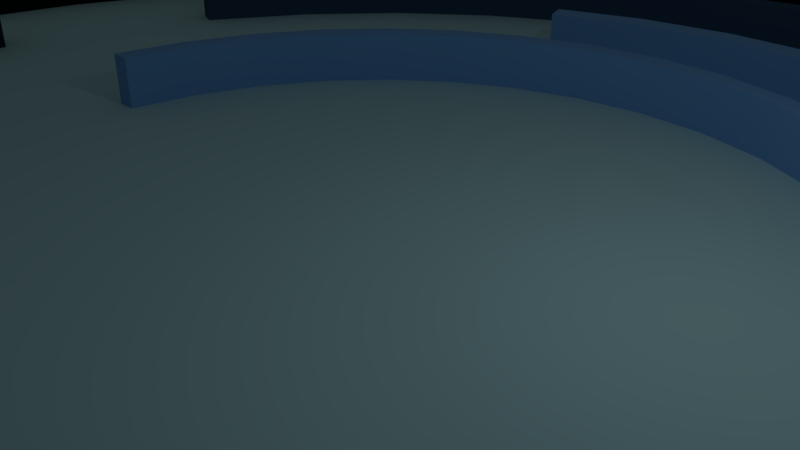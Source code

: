 # Source: Level.blend  (saved by Blender 2.79.0; exported with 4.5.12 LTS)
import bpy
from mathutils import Matrix  # noqa: F401  (used for matrix-valued properties, if any)

bpy.ops.wm.read_factory_settings(use_empty=True)
scene = bpy.context.scene
scene.name = 'Scene'

# ---- collections
col_collection_1 = bpy.data.collections.new('Collection 1'); scene.collection.children.link(col_collection_1)

# ---- materials (node trees are filled in below, after node groups)
mat_wall1 = bpy.data.materials.new('Wall1')
mat_wall1.alpha_threshold = 0.0
mat_wall1.diffuse_color = (0.1726, 0.4179, 0.8, 1.0)
mat_wall1.roughness = 0.5
mat_wall1.line_color = (0.0, 0.0, 0.0, 1.0)
mat_floor = bpy.data.materials.new('Floor')
mat_floor.alpha_threshold = 0.0
mat_floor.diffuse_color = (0.4125, 0.7379, 0.7991, 1.0)
mat_floor.roughness = 0.5
mat_wall2 = bpy.data.materials.new('Wall2')
mat_wall2.alpha_threshold = 0.0
mat_wall2.diffuse_color = (0.06165, 0.1442, 0.2697, 1.0)
mat_wall2.roughness = 0.5
mat_wall3 = bpy.data.materials.new('Wall3')
mat_wall3.alpha_threshold = 0.0
mat_wall3.diffuse_color = (0.03056, 0.07015, 0.1299, 1.0)
mat_wall3.roughness = 0.5
mat_wall4 = bpy.data.materials.new('Wall4')
mat_wall4.alpha_threshold = 0.0
mat_wall4.diffuse_color = (0.01519, 0.02751, 0.04321, 1.0)
mat_wall4.roughness = 0.5
mat_outerwall = bpy.data.materials.new('OuterWall')
mat_outerwall.alpha_threshold = 0.0
mat_outerwall.diffuse_color = (0.005522, 0.009033, 0.01601, 1.0)
mat_outerwall.roughness = 0.5

# ---- node groups
ng_auto_smooth = bpy.data.node_groups.new('Auto Smooth', 'GeometryNodeTree')
_s = ng_auto_smooth.interface.new_socket(name='Geometry', in_out='OUTPUT', socket_type='NodeSocketGeometry')
_s = ng_auto_smooth.interface.new_socket(name='Geometry', in_out='INPUT', socket_type='NodeSocketGeometry')
_s = ng_auto_smooth.interface.new_socket(name='Angle', in_out='INPUT', socket_type='NodeSocketFloat')
_s.subtype = 'ANGLE'
_s.min_value = 0.0
_s.max_value = 3.142
ng_auto_smooth.is_modifier = True
_N = ng_auto_smooth.nodes; _L = ng_auto_smooth.links
n0 = _N.new('NodeGroupOutput'); n0.name = 'Group Output'; n0.location = (480, -100)
n1 = _N.new('NodeGroupInput'); n1.name = 'Group Input'; n1.location = (-420, -300)
n2 = _N.new('NodeGroupInput'); n2.name = 'Group Input.001'; n2.location = (-60, -100)
n3 = _N.new('GeometryNodeSetShadeSmooth'); n3.name = 'Set Shade Smooth'; n3.location = (120, -100)
n3.domain = 'EDGE'
n4 = _N.new('GeometryNodeSetShadeSmooth'); n4.name = 'Set Shade Smooth.001'; n4.location = (300, -100)
n5 = _N.new('GeometryNodeInputMeshEdgeAngle'); n5.name = 'Edge Angle'; n5.location = (-420, -220)
n6 = _N.new('GeometryNodeInputEdgeSmooth'); n6.name = 'Is Edge Smooth'; n6.location = (-60, -160)
n7 = _N.new('GeometryNodeInputShadeSmooth'); n7.name = 'Is Face Smooth'; n7.location = (-240, -340)
n8 = _N.new('FunctionNodeBooleanMath'); n8.name = 'Boolean Math'; n8.location = (-60, -220)
n9 = _N.new('FunctionNodeCompare'); n9.name = 'Compare'; n9.location = (-240, -180)
n9.operation = 'LESS_EQUAL'
_L.new(n5.outputs[0], n9.inputs[0])
_L.new(n4.outputs[0], n0.inputs[0])
_L.new(n1.outputs[1], n9.inputs[1])
_L.new(n9.outputs[0], n8.inputs[0])
_L.new(n7.outputs[0], n8.inputs[1])
_L.new(n2.outputs[0], n3.inputs[0])
_L.new(n6.outputs[0], n3.inputs[1])
_L.new(n3.outputs[0], n4.inputs[0])
_L.new(n8.outputs[0], n3.inputs[2])
n0.is_active_output = True

# ---- material node trees
mat_wall1.use_nodes = True; mat_wall1.node_tree.nodes.clear()
_N = mat_wall1.node_tree.nodes; _L = mat_wall1.node_tree.links
n0 = _N.new('ShaderNodeOutputMaterial'); n0.name = 'Material Output'; n0.location = (300, 300)
n1 = _N.new('ShaderNodeBsdfDiffuse'); n1.name = 'Diffuse BSDF'; n1.location = (10, 300)
n1.inputs[0].default_value = (0.1714, 0.4179, 0.7991, 1.0)
_L.new(n1.outputs[0], n0.inputs[0])
n0.is_active_output = True
mat_floor.use_nodes = True; mat_floor.node_tree.nodes.clear()
_N = mat_floor.node_tree.nodes; _L = mat_floor.node_tree.links
n0 = _N.new('ShaderNodeOutputMaterial'); n0.name = 'Material Output'; n0.location = (300, 300)
n1 = _N.new('ShaderNodeBsdfDiffuse'); n1.name = 'Diffuse BSDF'; n1.location = (10, 300)
n1.inputs[0].default_value = (0.4146, 0.7366, 0.8, 1.0)
_L.new(n1.outputs[0], n0.inputs[0])
n0.is_active_output = True
mat_wall2.use_nodes = True; mat_wall2.node_tree.nodes.clear()
_N = mat_wall2.node_tree.nodes; _L = mat_wall2.node_tree.links
n0 = _N.new('ShaderNodeOutputMaterial'); n0.name = 'Material Output'; n0.location = (300, 300)
n1 = _N.new('ShaderNodeBsdfDiffuse'); n1.name = 'Diffuse BSDF'; n1.location = (10, 300)
n1.inputs[0].default_value = (0.1034, 0.2486, 0.472, 1.0)
_L.new(n1.outputs[0], n0.inputs[0])
n0.is_active_output = True
mat_wall3.use_nodes = True; mat_wall3.node_tree.nodes.clear()
_N = mat_wall3.node_tree.nodes; _L = mat_wall3.node_tree.links
n0 = _N.new('ShaderNodeOutputMaterial'); n0.name = 'Material Output'; n0.location = (300, 300)
n1 = _N.new('ShaderNodeBsdfDiffuse'); n1.name = 'Diffuse BSDF'; n1.location = (10, 300)
n1.inputs[0].default_value = (0.03795, 0.08865, 0.1657, 1.0)
_L.new(n1.outputs[0], n0.inputs[0])
n0.is_active_output = True
mat_wall4.use_nodes = True; mat_wall4.node_tree.nodes.clear()
_N = mat_wall4.node_tree.nodes; _L = mat_wall4.node_tree.links
n0 = _N.new('ShaderNodeOutputMaterial'); n0.name = 'Material Output'; n0.location = (300, 300)
n1 = _N.new('ShaderNodeBsdfDiffuse'); n1.name = 'Diffuse BSDF'; n1.location = (10, 300)
n1.inputs[0].default_value = (0.01641, 0.02993, 0.04721, 1.0)
_L.new(n1.outputs[0], n0.inputs[0])
n0.is_active_output = True
mat_outerwall.use_nodes = True; mat_outerwall.node_tree.nodes.clear()
_N = mat_outerwall.node_tree.nodes; _L = mat_outerwall.node_tree.links
n0 = _N.new('ShaderNodeOutputMaterial'); n0.name = 'Material Output'; n0.location = (300, 300)
n1 = _N.new('ShaderNodeBsdfDiffuse'); n1.name = 'Diffuse BSDF'; n1.location = (10, 300)
n1.inputs[0].default_value = (0.003308, 0.004181, 0.00532, 1.0)
_L.new(n1.outputs[0], n0.inputs[0])
n0.is_active_output = True

# ---- world
world_world = bpy.data.worlds.new('World'); scene.world = world_world
world_world.color = (0.05088, 0.05088, 0.05088)
world_world.use_sun_shadow = False
world_world.sun_shadow_jitter_overblur = 0.0
world_world.cycles.sampling_method = 'MANUAL'

# ---- cameras
cam_camera = bpy.data.cameras.new('Camera')
cam_camera.clip_end = 100.0
cam_camera.lens = 35.0
cam_camera.sensor_width = 32.0
cam_camera.sensor_height = 18.0
cam_camera.ortho_scale = 7.314
cam_camera.dof.focus_distance = 0.0

# ---- lights
light_lamp = bpy.data.lights.new('Lamp', 'POINT')
light_lamp.transmission_factor = 0.0
light_lamp.cutoff_distance = 30.0
light_lamp.energy = 100.0
light_lamp.shadow_buffer_clip_start = 1.001
light_lamp.shadow_soft_size = 0.1
light_lamp.shadow_maximum_resolution = 0.006
light_lamp.use_absolute_resolution = True

# ---- meshes
me_circle = bpy.data.meshes.new('Circle')
me_circle.from_pydata([(0.0, 1.0, 0.0), (-0.1951, 0.9808, 0.0), (-0.3827, 0.9239, 0.0), (-0.5556, 0.8315, 0.0), (-0.7071, 0.7071, 0.0), (-0.8315, 0.5556, 0.0), (-0.9239, 0.3827, 0.0), (-0.9808, 0.1951, 0.0), (-1.0, 7.55e-08, 0.0), (-0.9808, -0.1951, 0.0), (-0.9239, -0.3827, 0.0), (-0.8315, -0.5556, 0.0), (-0.7071, -0.7071, 0.0), (-0.5556, -0.8315, 0.0), (-0.3827, -0.9239, 0.0), (-0.1951, -0.9808, 0.0), (3.258e-07, -1.0, 0.0), (0.1951, -0.9808, 0.0), (0.3827, -0.9239, 0.0), (0.5556, -0.8315, 0.0), (0.7071, -0.7071, 0.0), (0.8315, -0.5556, 0.0), (0.9239, -0.3827, 0.0), (0.9808, -0.1951, 0.0), (1.0, 9.656e-07, 0.0), (0.9808, 0.1951, 0.0), (0.9239, 0.3827, 0.0), (0.8315, 0.5556, 0.0), (0.7071, 0.7071, 0.0), (0.5556, 0.8315, 0.0), (0.3827, 0.9239, 0.0), (0.1951, 0.9808, 0.0), (7.227e-09, 1.061, 0.0), (-0.207, 1.04, 0.0), (-0.406, 0.9801, 0.0), (-0.5894, 0.8821, 0.0), (-0.7501, 0.7501, 0.0), (-0.8821, 0.5894, 0.0), (-0.9801, 0.406, 0.0), (-1.04, 0.207, 0.0), (-1.061, 6.275e-08, 0.0), (-1.04, -0.207, 0.0), (-0.9801, -0.406, 0.0), (-0.8821, -0.5894, 0.0), (-0.7501, -0.7501, 0.0), (-0.5894, -0.8821, 0.0), (-0.406, -0.9801, 0.0), (-0.207, -1.04, 0.0), (3.529e-07, -1.061, 0.0), (0.207, -1.04, 0.0), (0.406, -0.9801, 0.0), (0.5894, -0.8821, 0.0), (0.7501, -0.7501, 0.0), (0.8821, -0.5894, 0.0), (0.9801, -0.406, 0.0), (1.04, -0.207, 0.0), (1.061, 1.007e-06, 0.0), (1.04, 0.207, 0.0), (0.9801, 0.406, 0.0), (0.8821, 0.5894, 0.0), (0.7501, 0.7501, 0.0), (0.5894, 0.8821, 0.0), (0.406, 0.9801, 0.0), (0.207, 1.04, 0.0), (0.0, 1.0, 0.02869), (-0.1951, 0.9808, 0.02869), (-0.3827, 0.9239, 0.02869), (-0.5556, 0.8315, 0.02869), (-0.7071, 0.7071, 0.02869), (-0.8315, 0.5556, 0.02869), (-0.9239, 0.3827, 0.02869), (-0.9808, 0.1951, 0.02869), (-1.0, 7.55e-08, 0.02869), (-0.9808, -0.1951, 0.02869), (-0.9239, -0.3827, 0.02869), (-0.8315, -0.5556, 0.02869), (-0.7071, -0.7071, 0.02869), (-0.5556, -0.8315, 0.02869), (-0.3827, -0.9239, 0.02869), (-0.1951, -0.9808, 0.02869), (3.258e-07, -1.0, 0.02869), (0.1951, -0.9808, 0.02869), (0.3827, -0.9239, 0.02869), (0.5556, -0.8315, 0.02869), (0.7071, -0.7071, 0.02869), (0.8315, -0.5556, 0.02869), (0.9239, -0.3827, 0.02869), (0.9808, -0.1951, 0.02869), (1.0, 9.656e-07, 0.02869), (0.9808, 0.1951, 0.02869), (0.9239, 0.3827, 0.02869), (0.8315, 0.5556, 0.02869), (0.7071, 0.7071, 0.02869), (0.5556, 0.8315, 0.02869), (0.3827, 0.9239, 0.02869), (0.1951, 0.9808, 0.02869), (-0.1951, 0.9808, 0.08909), (0.0, 1.0, 0.08909), (-0.3827, 0.9239, 0.08909), (-0.5556, 0.8315, 0.08909), (-0.7071, 0.7071, 0.08909), (-0.8315, 0.5556, 0.08909), (-0.9239, 0.3827, 0.08909), (-0.9808, 0.1951, 0.08909), (-1.0, 7.55e-08, 0.08909), (-0.9808, -0.1951, 0.08909), (-0.9239, -0.3827, 0.08909), (-0.8315, -0.5556, 0.08909), (-0.7071, -0.7071, 0.08909), (-0.5556, -0.8315, 0.08909), (-0.3827, -0.9239, 0.08909), (-0.1951, -0.9808, 0.08909), (3.258e-07, -1.0, 0.08909), (0.1951, -0.9808, 0.08909), (0.3827, -0.9239, 0.08909), (0.5556, -0.8315, 0.08909), (0.7071, -0.7071, 0.08909), (0.8315, -0.5556, 0.08909), (0.9239, -0.3827, 0.08909), (0.9808, -0.1951, 0.08909), (1.0, 9.656e-07, 0.08909), (0.9808, 0.1951, 0.08909), (0.9239, 0.3827, 0.08909), (0.8315, 0.5556, 0.08909), (0.7071, 0.7071, 0.08909), (0.5556, 0.8315, 0.08909), (0.3827, 0.9239, 0.08909), (0.1951, 0.9808, 0.08909), (-0.207, 1.04, 0.08909), (7.227e-09, 1.061, 0.08909), (-0.406, 0.9801, 0.08909), (-0.5894, 0.8821, 0.08909), (-0.7501, 0.7501, 0.08909), (-0.8821, 0.5894, 0.08909), (-0.9801, 0.406, 0.08909), (-1.04, 0.207, 0.08909), (-1.061, 6.275e-08, 0.08909), (-1.04, -0.207, 0.08909), (-0.9801, -0.406, 0.08909), (-0.8821, -0.5894, 0.08909), (-0.7501, -0.7501, 0.08909), (-0.5894, -0.8821, 0.08909), (-0.406, -0.9801, 0.08909), (-0.207, -1.04, 0.08909), (3.529e-07, -1.061, 0.08909), (0.207, -1.04, 0.08909), (0.406, -0.9801, 0.08909), (0.5894, -0.8821, 0.08909), (0.7501, -0.7501, 0.08909), (0.8821, -0.5894, 0.08909), (0.9801, -0.406, 0.08909), (1.04, -0.207, 0.08909), (1.061, 1.007e-06, 0.08909), (1.04, 0.207, 0.08909), (0.9801, 0.406, 0.08909), (0.8821, 0.5894, 0.08909), (0.7501, 0.7501, 0.08909), (0.5894, 0.8821, 0.08909), (0.406, 0.9801, 0.08909), (0.207, 1.04, 0.08909), (2.928e-09, 0.786, 0.02718), (-0.1533, 0.7709, 0.02718), (-0.3008, 0.7262, 0.02718), (-0.4367, 0.6535, 0.02718), (-0.5558, 0.5558, 0.02718), (-0.6535, 0.4367, 0.02718), (-0.7262, 0.3008, 0.02718), (-0.786, 6.149e-08, 0.02718), (-0.7709, -0.1533, 0.02718), (-0.7262, -0.3008, 0.02718), (-0.6535, -0.4367, 0.02718), (-0.5558, -0.5558, 0.02718), (-0.4367, -0.6535, 0.02718), (-0.3008, -0.7262, 0.02718), (-0.1533, -0.7709, 0.02718), (2.577e-07, -0.786, 0.02718), (0.1533, -0.7709, 0.02718), (0.3008, -0.7262, 0.02718), (0.6535, -0.4367, 0.02718), (0.7262, -0.3008, 0.02718), (0.7709, -0.1533, 0.02718), (0.786, 7.613e-07, 0.02718), (0.7709, 0.1533, 0.02718), (0.7262, 0.3008, 0.02718), (0.6535, 0.4367, 0.02718), (0.5558, 0.5558, 0.02718), (0.4367, 0.6535, 0.02718), (0.3008, 0.7262, 0.02718), (0.1533, 0.7709, 0.02718), (-0.2164, 0.5224, 0.02718), (-0.1103, 0.5546, 0.02718), (2.928e-09, 0.5654, 0.02718), (-0.4702, -0.3141, 0.02718), (-0.3998, -0.3998, 0.02718), (-0.3141, -0.4702, 0.02718), (-0.2164, -0.5224, 0.02718), (-0.1103, -0.5546, 0.02718), (1.874e-07, -0.5654, 0.02718), (0.1103, -0.5546, 0.02718), (0.2164, -0.5224, 0.02718), (-0.4309, 0.08572, 0.02718), (-0.4059, 0.1681, 0.02718), (-0.3653, 0.2441, 0.02718), (0.5224, -0.2164, 0.02718), (-0.3107, 0.3107, 0.02718), (-0.2441, 0.3653, 0.02718), (-0.1681, 0.4059, 0.02718), (-0.08572, 0.4309, 0.02718), (2.928e-09, 0.4394, 0.02718), (0.3998, 0.3998, 0.02718), (0.3141, 0.4702, 0.02718), (0.2164, 0.5224, 0.02718), (0.1103, 0.5546, 0.02718), (0.1685, -0.4068, 0.02718), (0.4068, -0.1685, 0.02718), (-0.4394, 3.514e-08, 0.02718), (0.08572, -0.4309, 0.02718), (0.2441, -0.3653, 0.02718), (0.3107, -0.3107, 0.02718), (0.3653, -0.2441, 0.02718), (0.4309, -0.08572, 0.02718), (0.3653, 0.2441, 0.02718), (0.3107, 0.3107, 0.02718), (0.2441, 0.3653, 0.02718), (0.1681, 0.4059, 0.02718), (0.08572, 0.4309, 0.02718), (0.3131, -0.4686, 0.02718), (2.928e-09, 0.786, 0.08819), (-0.1533, 0.7709, 0.08819), (-0.3008, 0.7262, 0.08819), (-0.4367, 0.6535, 0.08819), (-0.5558, 0.5558, 0.08819), (-0.6535, 0.4367, 0.08819), (-0.7262, 0.3008, 0.08819), (-0.786, 6.149e-08, 0.08819), (-0.7709, -0.1533, 0.08819), (-0.7262, -0.3008, 0.08819), (-0.6535, -0.4367, 0.08819), (-0.5558, -0.5558, 0.08819), (-0.4367, -0.6535, 0.08819), (-0.3008, -0.7262, 0.08819), (-0.1533, -0.7709, 0.08819), (2.577e-07, -0.786, 0.08819), (0.1533, -0.7709, 0.08819), (0.3008, -0.7262, 0.08819), (0.6535, -0.4367, 0.08819), (0.7262, -0.3008, 0.08819), (0.7709, -0.1533, 0.08819), (0.786, 7.613e-07, 0.08819), (0.7709, 0.1533, 0.08819), (0.7262, 0.3008, 0.08819), (0.6535, 0.4367, 0.08819), (0.5558, 0.5558, 0.08819), (0.4367, 0.6535, 0.08819), (0.3008, 0.7262, 0.08819), (0.1533, 0.7709, 0.08819), (-0.2164, 0.5224, 0.08819), (-0.1103, 0.5546, 0.08819), (2.928e-09, 0.5654, 0.08819), (-0.4702, -0.3141, 0.08819), (-0.3998, -0.3998, 0.08819), (-0.3141, -0.4702, 0.08819), (-0.2164, -0.5224, 0.08819), (-0.1103, -0.5546, 0.08819), (1.874e-07, -0.5654, 0.08819), (0.1103, -0.5546, 0.08819), (0.2164, -0.5224, 0.08819), (-0.4309, 0.08572, 0.08819), (-0.4059, 0.1681, 0.08819), (-0.3653, 0.2441, 0.08819), (0.5224, -0.2164, 0.08819), (-0.3107, 0.3107, 0.08819), (-0.2441, 0.3653, 0.08819), (-0.1681, 0.4059, 0.08819), (-0.08572, 0.4309, 0.08819), (2.928e-09, 0.4394, 0.08819), (0.3998, 0.3998, 0.08819), (0.3141, 0.4702, 0.08819), (0.2164, 0.5224, 0.08819), (0.1103, 0.5546, 0.08819), (0.1685, -0.4068, 0.08819), (0.4068, -0.1685, 0.08819), (-0.4394, 3.514e-08, 0.08819), (0.08572, -0.4309, 0.08819), (0.2441, -0.3653, 0.08819), (0.3107, -0.3107, 0.08819), (0.3653, -0.2441, 0.08819), (0.4309, -0.08572, 0.08819), (0.3653, 0.2441, 0.08819), (0.3107, 0.3107, 0.08819), (0.2441, 0.3653, 0.08819), (0.1681, 0.4059, 0.08819), (0.08572, 0.4309, 0.08819), (0.3131, -0.4686, 0.08819), (2.928e-09, 0.8232, 0.02718), (-0.1606, 0.8074, 0.02718), (-0.315, 0.7605, 0.02718), (-0.4574, 0.6845, 0.02718), (-0.5821, 0.5821, 0.02718), (-0.6845, 0.4574, 0.02718), (-0.7605, 0.315, 0.02718), (-0.8232, 6.442e-08, 0.02718), (-0.8074, -0.1606, 0.02718), (-0.7605, -0.315, 0.02718), (-0.6845, -0.4574, 0.02718), (-0.5821, -0.5821, 0.02718), (-0.4574, -0.6845, 0.02718), (-0.315, -0.7605, 0.02718), (-0.1606, -0.8074, 0.02718), (2.723e-07, -0.8232, 0.02718), (0.1606, -0.8074, 0.02718), (0.315, -0.7605, 0.02718), (0.6845, -0.4574, 0.02718), (0.7605, -0.315, 0.02718), (0.8074, -0.1606, 0.02718), (0.8232, 7.964e-07, 0.02718), (0.8074, 0.1606, 0.02718), (0.7605, 0.315, 0.02718), (0.6845, 0.4574, 0.02718), (0.5821, 0.5821, 0.02718), (0.4574, 0.6845, 0.02718), (0.315, 0.7605, 0.02718), (0.1606, 0.8074, 0.02718), (2.928e-09, 0.8232, 0.08819), (-0.1606, 0.8074, 0.08819), (-0.315, 0.7605, 0.08819), (-0.4574, 0.6845, 0.08819), (-0.5821, 0.5821, 0.08819), (-0.6845, 0.4574, 0.08819), (-0.7605, 0.315, 0.08819), (-0.8232, 6.442e-08, 0.08819), (-0.8074, -0.1606, 0.08819), (-0.7605, -0.315, 0.08819), (-0.6845, -0.4574, 0.08819), (-0.5821, -0.5821, 0.08819), (-0.4574, -0.6845, 0.08819), (-0.315, -0.7605, 0.08819), (-0.1606, -0.8074, 0.08819), (2.723e-07, -0.8232, 0.08819), (0.1606, -0.8074, 0.08819), (0.315, -0.7605, 0.08819), (0.6845, -0.4574, 0.08819), (0.7605, -0.315, 0.08819), (0.8074, -0.1606, 0.08819), (0.8232, 7.964e-07, 0.08819), (0.8074, 0.1606, 0.08819), (0.7605, 0.315, 0.08819), (0.6845, 0.4574, 0.08819), (0.5821, 0.5821, 0.08819), (0.4574, 0.6845, 0.08819), (0.315, 0.7605, 0.08819), (0.1606, 0.8074, 0.08819), (0.2871, 0.4846, 0.02718), (0.2231, 0.3766, 0.02718), (0.2871, 0.4846, 0.08819), (0.2231, 0.3766, 0.08819), (0.3945, -0.1909, 0.02718), (0.3945, -0.1909, 0.08819), (0.5084, -0.246, 0.02718), (0.5084, -0.246, 0.08819), (0.1914, -0.3943, 0.02718), (0.2456, -0.5061, 0.02718), (0.1914, -0.3943, 0.08819), (0.2456, -0.5061, 0.08819), (-0.4064, 0.08083, 0.02718), (-0.3828, 0.1586, 0.02718), (-0.3445, 0.2302, 0.02718), (-0.293, 0.293, 0.02718), (-0.2302, 0.3445, 0.02718), (-0.1586, 0.3828, 0.02718), (-0.08083, 0.4064, 0.02718), (2.928e-09, 0.4143, 0.02718), (0.1589, -0.3836, 0.02718), (0.3836, -0.1589, 0.02718), (-0.4143, 3.514e-08, 0.02718), (0.08083, -0.4064, 0.02718), (0.4064, -0.08083, 0.02718), (0.3445, 0.2302, 0.02718), (0.293, 0.293, 0.02718), (0.2302, 0.3445, 0.02718), (0.1586, 0.3828, 0.02718), (0.08083, 0.4064, 0.02718), (-0.4064, 0.08083, 0.08819), (-0.3828, 0.1586, 0.08819), (-0.3445, 0.2302, 0.08819), (-0.293, 0.293, 0.08819), (-0.2302, 0.3445, 0.08819), (-0.1586, 0.3828, 0.08819), (-0.08083, 0.4064, 0.08819), (2.928e-09, 0.4143, 0.08819), (0.1589, -0.3836, 0.08819), (0.3836, -0.1589, 0.08819), (-0.4143, 3.514e-08, 0.08819), (0.08083, -0.4064, 0.08819), (0.2302, -0.3445, 0.08819), (0.293, -0.293, 0.08819), (0.3445, -0.2302, 0.08819), (0.4064, -0.08083, 0.08819), (0.3445, 0.2302, 0.08819), (0.293, 0.293, 0.08819), (0.2302, 0.3445, 0.08819), (0.1586, 0.3828, 0.08819), (0.08083, 0.4064, 0.08819), (0.2104, 0.3551, 0.02718), (0.2104, 0.3551, 0.08819), (0.372, -0.18, 0.02718), (0.372, -0.18, 0.08819), (0.1805, -0.3718, 0.08819), (-0.2299, 0.555, 0.02718), (-0.1172, 0.5892, 0.02718), (2.928e-09, 0.6007, 0.02718), (-0.4995, -0.3337, 0.02718), (-0.4248, -0.4248, 0.02718), (-0.3337, -0.4995, 0.02718), (-0.2299, -0.555, 0.02718), (-0.1172, -0.5892, 0.02718), (1.991e-07, -0.6007, 0.02718), (0.1172, -0.5892, 0.02718), (0.2299, -0.555, 0.02718), (0.4248, 0.4248, 0.02718), (0.3337, 0.4995, 0.02718), (0.2299, 0.555, 0.02718), (0.1172, 0.5892, 0.02718), (-0.2299, 0.555, 0.08819), (-0.1172, 0.5892, 0.08819), (2.928e-09, 0.6007, 0.08819), (-0.4995, -0.3337, 0.08819), (-0.4248, -0.4248, 0.08819), (-0.3337, -0.4995, 0.08819), (-0.2299, -0.555, 0.08819), (-0.1172, -0.5892, 0.08819), (1.991e-07, -0.6007, 0.08819), (0.1172, -0.5892, 0.08819), (0.2299, -0.555, 0.08819), (0.4248, 0.4248, 0.08819), (0.3337, 0.4995, 0.08819), (0.2299, 0.555, 0.08819), (0.1172, 0.5892, 0.08819), (0.3326, -0.4978, 0.08819), (0.305, 0.5148, 0.02718), (0.305, 0.5148, 0.08819), (0.261, -0.5377, 0.08819), (0.3326, -0.4978, 0.02718), (0.261, -0.5377, 0.02718), (0.2302, -0.3445, 0.02718), (0.293, -0.293, 0.02718), (0.3445, -0.2302, 0.02718), (0.1805, -0.3718, 0.02718)], [], [(10, 42, 41, 9), (24, 56, 55, 23), (11, 43, 42, 10), (25, 57, 56, 24), (12, 44, 43, 11), (26, 58, 57, 25), (13, 45, 44, 12), (27, 59, 58, 26), (14, 46, 45, 13), (1, 33, 32, 0), (28, 60, 59, 27), (15, 47, 46, 14), (2, 34, 33, 1), (29, 61, 60, 28), (16, 48, 47, 15), (3, 35, 34, 2), (30, 62, 61, 29), (17, 49, 48, 16), (4, 36, 35, 3), (31, 63, 62, 30), (18, 50, 49, 17), (5, 37, 36, 4), (0, 32, 63, 31), (19, 51, 50, 18), (6, 38, 37, 5), (20, 52, 51, 19), (7, 39, 38, 6), (21, 53, 52, 20), (8, 40, 39, 7), (22, 54, 53, 21), (9, 41, 40, 8), (23, 55, 54, 22), (1, 0, 31, 30, 29, 28, 27, 26, 25, 24, 23, 22, 21, 20, 19, 18, 17, 16, 15, 14, 13, 12, 11, 10, 9, 8, 7, 6, 5, 4, 3, 2), (129, 159, 63, 32), (74, 73, 105, 106), (37, 133, 132, 36), (62, 63, 159, 158), (73, 72, 104, 105), (35, 36, 132, 131), (61, 62, 158, 157), (72, 71, 103, 104), (34, 35, 131, 130), (60, 61, 157, 156), (71, 70, 102, 103), (33, 34, 130, 128), (59, 60, 156, 155), (70, 69, 101, 102), (64, 95, 127, 97), (58, 59, 155, 154), (69, 68, 100, 101), (95, 94, 126, 127), (57, 58, 154, 153), (68, 67, 99, 100), (94, 93, 125, 126), (56, 57, 153, 152), (67, 66, 98, 99), (93, 92, 124, 125), (55, 56, 152, 151), (66, 65, 96, 98), (92, 91, 123, 124), (54, 55, 151, 150), (65, 64, 97, 96), (91, 90, 122, 123), (53, 54, 150, 149), (90, 89, 121, 122), (65, 66, 67, 68, 69, 70, 71, 72, 73, 74, 75, 76, 77, 78, 79, 80, 81, 82, 83, 84, 85, 86, 87, 88, 89, 90, 91, 92, 93, 94, 95, 64), (38, 134, 133, 37), (148, 147, 51, 52), (39, 135, 134, 38), (52, 53, 149, 148), (40, 136, 135, 39), (41, 137, 136, 40), (42, 138, 137, 41), (43, 139, 138, 42), (44, 140, 139, 43), (45, 141, 140, 44), (46, 142, 141, 45), (47, 143, 142, 46), (48, 144, 143, 47), (49, 145, 144, 48), (50, 146, 145, 49), (51, 147, 146, 50), (106, 105, 137, 138), (120, 119, 151, 152), (107, 106, 138, 139), (121, 120, 152, 153), (108, 107, 139, 140), (122, 121, 153, 154), (109, 108, 140, 141), (123, 122, 154, 155), (110, 109, 141, 142), (96, 97, 129, 128), (124, 123, 155, 156), (111, 110, 142, 143), (98, 96, 128, 130), (125, 124, 156, 157), (112, 111, 143, 144), (99, 98, 130, 131), (126, 125, 157, 158), (113, 112, 144, 145), (100, 99, 131, 132), (127, 126, 158, 159), (114, 113, 145, 146), (101, 100, 132, 133), (97, 127, 159, 129), (115, 114, 146, 147), (102, 101, 133, 134), (116, 115, 147, 148), (103, 102, 134, 135), (117, 116, 148, 149), (104, 103, 135, 136), (118, 117, 149, 150), (105, 104, 136, 137), (119, 118, 150, 151), (75, 74, 106, 107), (76, 75, 107, 108), (77, 76, 108, 109), (78, 77, 109, 110), (79, 78, 110, 111), (80, 79, 111, 112), (81, 80, 112, 113), (82, 81, 113, 114), (83, 82, 114, 115), (84, 83, 115, 116), (85, 84, 116, 117), (86, 85, 117, 118), (87, 86, 118, 119), (88, 87, 119, 120), (89, 88, 120, 121), (207, 274, 275, 208), (180, 179, 246, 247), (210, 209, 276, 277), (181, 180, 247, 248), (182, 181, 248, 249), (212, 211, 278, 279), (183, 182, 249, 250), (191, 212, 279, 258), (184, 183, 250, 251), (199, 266, 280, 213), (185, 184, 251, 252), (203, 214, 281, 270), (186, 185, 252, 253), (220, 287, 281, 214), (187, 186, 253, 254), (356, 357, 286, 219), (188, 187, 254, 255), (218, 285, 284, 217), (160, 188, 255, 227), (161, 160, 227, 228), (219, 286, 285, 218), (189, 190, 257, 256), (162, 161, 228, 229), (210, 277, 290, 223), (190, 191, 258, 257), (163, 162, 229, 230), (222, 289, 288, 221), (193, 192, 259, 260), (164, 163, 230, 231), (223, 290, 289, 222), (194, 193, 260, 261), (165, 164, 231, 232), (195, 194, 261, 262), (166, 165, 232, 233), (225, 292, 291, 224), (196, 195, 262, 263), (168, 167, 234, 235), (208, 275, 292, 225), (197, 196, 263, 264), (169, 168, 235, 236), (213, 280, 283, 216), (198, 197, 264, 265), (170, 169, 236, 237), (199, 198, 265, 266), (171, 170, 237, 238), (361, 363, 293, 226), (215, 282, 267, 200), (172, 171, 238, 239), (200, 267, 268, 201), (173, 172, 239, 240), (201, 268, 269, 202), (174, 173, 240, 241), (202, 269, 271, 204), (175, 174, 241, 242), (204, 271, 272, 205), (176, 175, 242, 243), (205, 272, 273, 206), (177, 176, 243, 244), (206, 273, 274, 207), (179, 178, 245, 246), (314, 343, 342, 313), (315, 344, 343, 314), (316, 345, 344, 315), (317, 346, 345, 316), (318, 347, 346, 317), (319, 348, 347, 318), (320, 349, 348, 319), (321, 350, 349, 320), (322, 351, 350, 321), (294, 323, 351, 322), (295, 324, 323, 294), (296, 325, 324, 295), (297, 326, 325, 296), (298, 327, 326, 297), (299, 328, 327, 298), (300, 329, 328, 299), (302, 331, 330, 301), (303, 332, 331, 302), (304, 333, 332, 303), (305, 334, 333, 304), (306, 335, 334, 305), (307, 336, 335, 306), (308, 337, 336, 307), (309, 338, 337, 308), (310, 339, 338, 309), (311, 340, 339, 310), (313, 342, 341, 312), (234, 330, 331, 235), (235, 331, 332, 236), (236, 332, 333, 237), (237, 333, 334, 238), (238, 334, 335, 239), (239, 335, 336, 240), (240, 336, 337, 241), (241, 337, 338, 242), (242, 338, 339, 243), (243, 339, 340, 244), (245, 341, 342, 246), (246, 342, 343, 247), (247, 343, 344, 248), (248, 344, 345, 249), (249, 345, 346, 250), (250, 346, 347, 251), (251, 347, 348, 252), (252, 348, 349, 253), (244, 340, 311, 177), (253, 349, 350, 254), (178, 312, 341, 245), (254, 350, 351, 255), (233, 329, 300, 166), (255, 351, 323, 227), (227, 323, 324, 228), (228, 324, 325, 229), (229, 325, 326, 230), (167, 301, 330, 234), (230, 326, 327, 231), (231, 327, 328, 232), (232, 328, 329, 233), (277, 354, 355, 290), (224, 291, 355, 353), (211, 352, 354, 278), (357, 356, 358, 359), (270, 359, 358, 203), (271, 385, 386, 272), (217, 284, 362, 360), (272, 386, 387, 273), (289, 399, 398, 288), (273, 387, 388, 274), (290, 400, 399, 289), (274, 388, 389, 275), (355, 404, 400, 290), (292, 402, 401, 291), (275, 389, 402, 292), (280, 390, 393, 283), (284, 394, 407, 362), (291, 401, 404, 355), (362, 407, 390, 280), (282, 392, 382, 267), (287, 397, 391, 281), (267, 382, 383, 268), (357, 406, 396, 286), (281, 391, 406, 357), (268, 383, 384, 269), (285, 395, 394, 284), (269, 384, 385, 271), (286, 396, 395, 285), (256, 257, 424, 423), (257, 258, 425, 424), (260, 259, 426, 427), (261, 260, 427, 428), (277, 276, 434, 435), (262, 261, 428, 429), (354, 277, 435, 440), (263, 262, 429, 430), (279, 278, 436, 437), (278, 354, 440, 436), (264, 263, 430, 431), (258, 279, 437, 425), (265, 264, 431, 432), (266, 433, 441, 363), (266, 265, 432, 433), (363, 441, 438, 293), (221, 288, 398, 377), (377, 398, 399, 378), (378, 399, 400, 379), (379, 400, 404, 403), (403, 404, 401, 380), (380, 401, 402, 381), (381, 402, 389, 371), (371, 389, 388, 370), (370, 388, 387, 369), (369, 387, 386, 368), (368, 386, 385, 367), (367, 385, 384, 366), (366, 384, 383, 365), (365, 383, 382, 364), (364, 382, 392, 374), (282, 215, 374, 392), (209, 419, 434, 276), (419, 420, 435, 434), (420, 439, 440, 435), (439, 421, 436, 440), (421, 422, 437, 436), (422, 410, 425, 437), (410, 409, 424, 425), (409, 408, 423, 424), (256, 423, 408, 189), (359, 270, 281, 357), (433, 418, 443, 441), (441, 443, 442, 438), (226, 293, 438, 442), (417, 418, 433, 432), (416, 417, 432, 431), (415, 416, 431, 430), (414, 415, 430, 429), (413, 414, 429, 428), (412, 413, 428, 427), (411, 412, 427, 426), (259, 192, 411, 426), (361, 360, 362, 363), (363, 362, 280, 266), (394, 444, 447, 407), (396, 446, 445, 395), (395, 445, 444, 394), (216, 283, 393, 375), (375, 393, 390, 372), (407, 447, 372, 390), (406, 405, 446, 396), (405, 406, 391, 373), (373, 391, 397, 376), (287, 220, 376, 397), (354, 352, 353, 355), (32, 33, 128, 129)])
me_circle.polygons.foreach_set('use_smooth', [True] * 342)
me_circle.polygons.foreach_set('material_index', [5, 5, 5, 5, 5, 5, 5, 5, 5, 5, 5, 5, 5, 5, 5, 5, 5, 5, 5, 5, 5, 5, 5, 5, 5, 5, 5, 5, 5, 5, 5, 5, 5, 5, 5, 5, 5, 5, 5, 5, 5, 5, 5, 5, 5, 5, 5, 5, 5, 5, 5, 5, 5, 5, 5, 5, 5, 5, 5, 5, 5, 5, 5, 5, 5, 1, 5, 5, 5, 5, 5, 5, 5, 5, 5, 5, 5, 5, 5, 5, 5, 5, 5, 5, 5, 5, 5, 5, 5, 5, 5, 5, 5, 5, 5, 5, 5, 5, 5, 5, 5, 5, 5, 5, 5, 5, 5, 5, 5, 5, 5, 5, 5, 5, 5, 5, 5, 5, 5, 5, 5, 5, 5, 5, 5, 5, 5, 5, 5, 0, 3, 0, 3, 3, 0, 3, 0, 3, 2, 3, 2, 3, 2, 3, 2, 3, 2, 3, 3, 2, 0, 3, 0, 0, 3, 0, 2, 3, 0, 2, 3, 2, 3, 0, 2, 4, 0, 2, 4, 2, 2, 4, 2, 4, 2, 0, 4, 0, 4, 0, 4, 0, 4, 0, 4, 0, 4, 0, 3, 3, 3, 3, 3, 3, 3, 3, 3, 3, 3, 3, 3, 3, 3, 3, 3, 4, 4, 4, 4, 4, 4, 4, 4, 4, 4, 3, 4, 4, 4, 4, 4, 4, 4, 4, 4, 4, 3, 3, 3, 3, 3, 3, 3, 3, 4, 3, 3, 3, 3, 3, 3, 3, 3, 4, 3, 3, 3, 0, 0, 0, 2, 2, 0, 2, 0, 0, 0, 0, 0, 0, 0, 0, 2, 2, 0, 2, 0, 2, 0, 2, 2, 0, 2, 0, 2, 0, 0, 2, 2, 0, 2, 0, 2, 0, 0, 2, 0, 2, 2, 2, 2, 0, 0, 0, 0, 0, 0, 0, 0, 0, 0, 0, 0, 0, 0, 0, 0, 0, 0, 0, 0, 0, 0, 0, 0, 0, 2, 2, 2, 2, 2, 2, 2, 2, 2, 2, 2, 2, 2, 2, 2, 2, 2, 2, 2, 2, 2, 2, 2, 2, 0, 5])
me_circle.materials.append(mat_wall1)
me_circle.materials.append(mat_floor)
me_circle.materials.append(mat_wall2)
me_circle.materials.append(mat_wall3)
me_circle.materials.append(mat_wall4)
me_circle.materials.append(mat_outerwall)
me_circle.use_remesh_preserve_volume = False
me_circle.use_remesh_preserve_attributes = False
me_circle.use_mirror_vertex_groups = False
me_circle.update()

# ---- objects
ob_circle = bpy.data.objects.new('Circle', me_circle)
ob_lamp = bpy.data.objects.new('Lamp', light_lamp)
ob_camera = bpy.data.objects.new('Camera', cam_camera)

# ---- transforms, parenting, visibility, modifiers, constraints
ob_circle.location = (0.0, 0.0, 0.0)
ob_circle.scale = (14.86, 14.86, 14.86)
ob_circle.lineart.crease_threshold = 0.0
_m = ob_circle.modifiers.new('Auto Smooth', 'NODES')
_m.node_group = ng_auto_smooth
_gi = [s.identifier for s in ng_auto_smooth.interface.items_tree if s.item_type == 'SOCKET' and s.in_out == 'INPUT']
_m[_gi[1]] = 0.5236  # Angle
ob_lamp.location = (4.076, 1.005, 5.904)
ob_lamp.rotation_euler = (0.6503, 0.05522, 1.866)
ob_lamp.lock_rotations_4d = False
ob_lamp.empty_display_type = 'ARROWS'
ob_lamp.color = (0.0, 0.0, 0.0, 0.0)
ob_lamp.lineart.crease_threshold = 0.0
ob_camera.location = (7.481, -6.508, 5.344)
ob_camera.rotation_euler = (1.109, 0.0, 0.8149)
ob_camera.lock_rotations_4d = False
ob_camera.empty_display_type = 'ARROWS'
ob_camera.color = (0.0, 0.0, 0.0, 0.0)
ob_camera.display_type = 'WIRE'
ob_camera.lineart.crease_threshold = 0.0

# ---- collection membership
col_collection_1.objects.link(ob_circle)
col_collection_1.objects.link(ob_lamp)
col_collection_1.objects.link(ob_camera)

# ---- scene / render settings (as saved in the file)
scene.camera = ob_camera
scene.frame_start = 1; scene.frame_end = 250; scene.frame_set(1)
scene.render.engine = 'CYCLES'
scene.render.resolution_percentage = 50
scene.render.dither_intensity = 0.0
scene.cycles.use_denoising = False
scene.cycles.samples = 128
scene.cycles.sampling_pattern = 'TABULATED_SOBOL'
scene.cycles.use_adaptive_sampling = False
scene.cycles.use_light_tree = False
scene.cycles.blur_glossy = 0.0
scene.cycles.sample_clamp_indirect = 0.0
scene.view_settings.view_transform = 'Standard'
bpy.context.view_layer.update()
